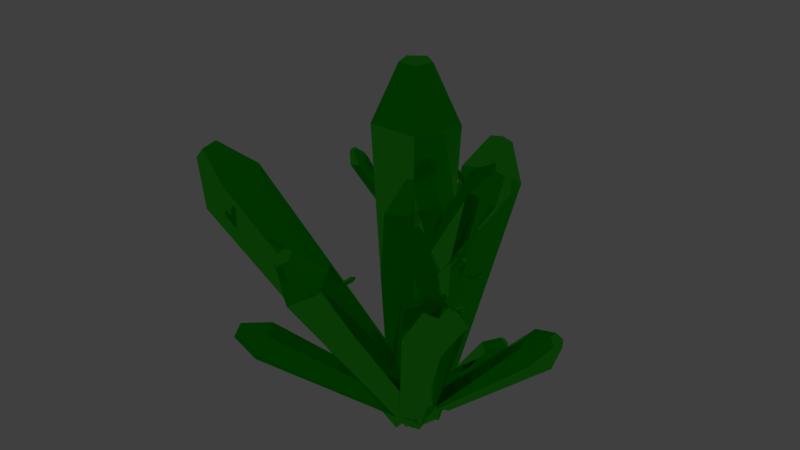 # Source: GreenCrystal02.blend  (saved by Blender 2.79.0; exported with 4.5.12 LTS)
import bpy
from mathutils import Matrix  # noqa: F401  (used for matrix-valued properties, if any)

bpy.ops.wm.read_factory_settings(use_empty=True)
scene = bpy.context.scene
scene.name = 'Scene'

# ---- collections
col_collection_1 = bpy.data.collections.new('Collection 1'); scene.collection.children.link(col_collection_1)

# ---- materials (node trees are filled in below, after node groups)
mat_kristal = bpy.data.materials.new('Kristal')
mat_kristal.alpha_threshold = 0.0
mat_kristal.diffuse_color = (0.01211, 0.5705, 0.01407, 1.0)
mat_kristal.roughness = 0.5

# ---- material node trees
mat_kristal.use_nodes = True; mat_kristal.node_tree.nodes.clear()
_N = mat_kristal.node_tree.nodes; _L = mat_kristal.node_tree.links
n0 = _N.new('ShaderNodeOutputMaterial'); n0.name = 'Material Output'; n0.location = (300, 300)
n1 = _N.new('ShaderNodeBsdfGlass'); n1.name = 'Glass BSDF'; n1.location = (10, 300)
n1.distribution = 'BECKMANN'
n1.inputs[0].default_value = (0.05258, 0.8, 0.03254, 1.0)
n1.inputs[2].default_value = 1.45
_L.new(n1.outputs[0], n0.inputs[0])
n0.is_active_output = True

# ---- world
world_world = bpy.data.worlds.new('World'); scene.world = world_world
world_world.color = (0.05088, 0.05088, 0.05088)
world_world.use_sun_shadow = False
world_world.sun_shadow_jitter_overblur = 0.0
world_world.cycles.sampling_method = 'MANUAL'

# ---- meshes
me_cylinder = bpy.data.meshes.new('Cylinder')
me_cylinder.from_pydata([(9.276e-09, 0.6109, 0.0), (-0.581, 0.1888, 0.0), (-0.3591, -0.4943, 0.0), (0.3591, -0.4943, 0.0), (0.581, 0.1888, 0.0), (0.0, 1.0, 7.598), (-0.9511, 0.309, 7.598), (-0.5878, -0.809, 7.598), (0.5878, -0.809, 7.598), (0.9511, 0.309, 7.598), (0.0, 1.0, 7.598), (-0.9511, 0.309, 7.598), (-0.5878, -0.809, 7.598), (0.5878, -0.809, 7.598), (0.9511, 0.309, 7.598), (-0.02776, 0.3779, 8.876), (-0.3872, 0.1168, 8.876), (-0.2499, -0.3058, 8.876), (0.1944, -0.3058, 8.876), (0.3317, 0.1168, 8.876), (0.39, 0.5643, 3.667), (0.3488, 0.5619, 3.702), (0.3659, 0.5369, 3.746), (0.4177, 0.5239, 3.739), (0.4325, 0.5408, 3.69), (0.5465, 1.077, 3.861), (0.4791, 1.073, 3.918), (0.5072, 1.032, 3.991), (0.5918, 1.011, 3.979), (0.6161, 1.039, 3.899), (0.5465, 1.077, 3.861), (0.4791, 1.073, 3.918), (0.5072, 1.032, 3.991), (0.5918, 1.011, 3.979), (0.6161, 1.039, 3.899), (0.5719, 1.143, 3.941), (0.5465, 1.141, 3.963), (0.5571, 1.126, 3.99), (0.5891, 1.118, 3.986), (0.5983, 1.128, 3.956), (0.322, 0.5049, 5.09), (0.3407, 0.5722, 5.005), (0.2604, 0.6472, 5.002), (0.1921, 0.6264, 5.086), (0.2302, 0.5385, 5.14), (0.9867, 1.153, 5.793), (1.017, 1.263, 5.654), (0.8857, 1.386, 5.651), (0.774, 1.352, 5.787), (0.8364, 1.208, 5.876), (0.9867, 1.153, 5.793), (1.017, 1.263, 5.654), (0.8857, 1.386, 5.651), (0.774, 1.352, 5.787), (0.8364, 1.208, 5.876), (1.041, 1.345, 5.88), (1.053, 1.386, 5.828), (1.003, 1.433, 5.826), (0.9611, 1.42, 5.878), (0.9847, 1.366, 5.911), (-0.2804, 0.399, 2.608), (-0.5027, 0.3373, 2.557), (-0.5622, 0.1569, 2.698), (-0.3766, 0.1071, 2.835), (-0.2025, 0.2566, 2.78), (-1.051, 2.104, 4.269), (-1.415, 2.003, 4.186), (-1.512, 1.708, 4.415), (-1.209, 1.626, 4.64), (-0.9237, 1.871, 4.549), (-1.051, 2.104, 4.269), (-1.415, 2.003, 4.186), (-1.512, 1.708, 4.415), (-1.209, 1.626, 4.64), (-0.9237, 1.871, 4.549), (-1.305, 2.227, 4.641), (-1.443, 2.188, 4.61), (-1.48, 2.077, 4.696), (-1.365, 2.046, 4.781), (-1.257, 2.139, 4.747), (-0.07159, 0.5853, 5.153), (-0.1762, 0.5842, 5.123), (-0.2252, 0.5018, 5.175), (-0.1509, 0.452, 5.237), (-0.05593, 0.5036, 5.224), (-0.29, 1.326, 6.01), (-0.4612, 1.324, 5.96), (-0.5414, 1.19, 6.045), (-0.4198, 1.108, 6.147), (-0.2644, 1.193, 6.125), (-0.29, 1.326, 6.01), (-0.4612, 1.324, 5.96), (-0.5414, 1.19, 6.045), (-0.4198, 1.108, 6.147), (-0.2644, 1.193, 6.125), (-0.402, 1.385, 6.184), (-0.4667, 1.385, 6.165), (-0.497, 1.334, 6.197), (-0.451, 1.303, 6.236), (-0.3923, 1.335, 6.227), (-0.5761, -0.187, 5.116), (-0.4198, -0.1855, 5.159), (-0.39, -0.04507, 5.234), (-0.5279, 0.04016, 5.238), (-0.6429, -0.04756, 5.165), (-1.024, -0.973, 6.576), (-0.7685, -0.9705, 6.646), (-0.7197, -0.7407, 6.77), (-0.9455, -0.6012, 6.776), (-1.134, -0.7448, 6.656), (-1.024, -0.973, 6.576), (-0.7685, -0.9705, 6.646), (-0.7197, -0.7407, 6.77), (-0.9455, -0.6012, 6.776), (-1.134, -0.7448, 6.656), (-1.022, -0.9936, 6.896), (-0.9248, -0.9927, 6.923), (-0.9064, -0.9058, 6.969), (-0.9917, -0.8531, 6.972), (-1.063, -0.9074, 6.926), (-4.781, -1.011, 3.738), (-4.729, -1.01, 3.752), (-4.719, -0.9638, 3.777), (-4.765, -0.9355, 3.778), (-4.803, -0.9646, 3.754), (-4.93, -1.272, 4.223), (-4.845, -1.271, 4.246), (-4.829, -1.195, 4.287), (-4.904, -1.148, 4.289), (-4.966, -1.196, 4.249), (-4.93, -1.272, 4.223), (-4.845, -1.271, 4.246), (-4.829, -1.195, 4.287), (-4.904, -1.148, 4.289), (-4.966, -1.196, 4.249), (-4.929, -1.279, 4.329), (-4.897, -1.278, 4.338), (-4.891, -1.25, 4.353), (-4.919, -1.232, 4.354), (-4.943, -1.25, 4.339), (-4.629, 0.1115, 3.352), (-4.666, 0.09209, 3.318), (-4.713, 0.118, 3.328), (-4.704, 0.1533, 3.367), (-4.653, 0.1493, 3.383), (-4.457, 0.4989, 2.971), (-4.517, 0.4671, 2.915), (-4.593, 0.5095, 2.93), (-4.58, 0.5674, 2.995), (-4.495, 0.5608, 3.02), (-4.457, 0.4989, 2.971), (-4.517, 0.4671, 2.915), (-4.593, 0.5095, 2.93), (-4.58, 0.5674, 2.995), (-4.495, 0.5608, 3.02), (-4.477, 0.5776, 2.902), (-4.5, 0.5656, 2.881), (-4.529, 0.5817, 2.887), (-4.524, 0.6035, 2.911), (-4.492, 0.6011, 2.921), (-2.288, -0.3137, 2.679), (-2.315, -0.2672, 2.676), (-2.349, -0.2649, 2.718), (-2.343, -0.31, 2.746), (-2.305, -0.3401, 2.723), (-1.866, -0.06859, 2.974), (-1.91, 0.00747, 2.969), (-1.966, 0.01123, 3.037), (-1.956, -0.06251, 3.084), (-1.894, -0.1118, 3.045), (-1.866, -0.06859, 2.974), (-1.91, 0.00747, 2.969), (-1.966, 0.01123, 3.037), (-1.956, -0.06251, 3.084), (-1.894, -0.1118, 3.045), (-1.831, -0.009332, 3.055), (-1.848, 0.01942, 3.053), (-1.869, 0.02084, 3.079), (-1.865, -0.007032, 3.097), (-1.842, -0.02568, 3.082), (-1.249, 3.553, 4.222), (-1.184, 3.532, 4.258), (-1.154, 3.595, 4.292), (-1.201, 3.655, 4.277), (-1.259, 3.629, 4.233), (-1.705, 3.36, 4.875), (-1.599, 3.326, 4.935), (-1.551, 3.429, 4.991), (-1.627, 3.527, 4.966), (-1.723, 3.484, 4.894), (-1.705, 3.36, 4.875), (-1.599, 3.326, 4.935), (-1.551, 3.429, 4.991), (-1.627, 3.527, 4.966), (-1.723, 3.484, 4.894), (-1.736, 3.37, 5.025), (-1.696, 3.357, 5.047), (-1.678, 3.396, 5.068), (-1.707, 3.433, 5.059), (-1.743, 3.417, 5.032), (-1.014, 2.669, 3.148), (-0.9421, 2.699, 3.148), (-0.9478, 2.775, 3.162), (-1.023, 2.792, 3.17), (-1.064, 2.727, 3.161), (-0.9722, 2.486, 3.946), (-0.8551, 2.535, 3.947), (-0.8645, 2.659, 3.97), (-0.9873, 2.687, 3.982), (-1.054, 2.58, 3.968), (-0.9722, 2.486, 3.946), (-0.8551, 2.535, 3.947), (-0.8645, 2.659, 3.97), (-0.9873, 2.687, 3.982), (-1.054, 2.58, 3.968), (-0.9447, 2.526, 4.091), (-0.9005, 2.544, 4.092), (-0.904, 2.591, 4.1), (-0.9504, 2.602, 4.105), (-0.9756, 2.561, 4.099), (-0.1101, 2.353, 2.611), (-0.1141, 2.395, 2.643), (-0.1509, 2.384, 2.681), (-0.1696, 2.334, 2.672), (-0.1444, 2.315, 2.628), (0.315, 2.134, 2.922), (0.3085, 2.204, 2.975), (0.2482, 2.185, 3.037), (0.2175, 2.104, 3.021), (0.2588, 2.072, 2.95), (0.315, 2.134, 2.922), (0.3085, 2.204, 2.975), (0.2482, 2.185, 3.037), (0.2175, 2.104, 3.021), (0.2588, 2.072, 2.95), (0.356, 2.103, 3.015), (0.3535, 2.129, 3.035), (0.3307, 2.123, 3.058), (0.3191, 2.092, 3.053), (0.3347, 2.08, 3.026), (0.4192, 0.5151, 2.496), (0.4161, 0.5674, 2.484), (0.3782, 0.5895, 2.515), (0.358, 0.5509, 2.547), (0.3834, 0.5049, 2.535), (0.8312, 0.6116, 2.879), (0.8261, 0.6972, 2.859), (0.7641, 0.7334, 2.91), (0.7311, 0.6701, 2.962), (0.7725, 0.5948, 2.942), (0.8312, 0.6116, 2.879), (0.8261, 0.6972, 2.859), (0.7641, 0.7334, 2.91), (0.7311, 0.6701, 2.962), (0.7725, 0.5948, 2.942), (0.8695, 0.6635, 2.963), (0.8675, 0.6959, 2.956), (0.8441, 0.7096, 2.975), (0.8316, 0.6857, 2.995), (0.8473, 0.6572, 2.987), (0.6387, 0.04531, 0.3807), (0.7833, 0.3336, 0.2461), (0.6392, 0.6104, 0.4037), (0.4056, 0.4931, 0.6357), (0.4053, 0.1439, 0.6215), (3.311, -0.2408, 2.927), (3.548, 0.2311, 2.707), (3.312, 0.6841, 2.965), (2.93, 0.4921, 3.345), (2.929, -0.0795, 3.321), (3.311, -0.2408, 2.927), (3.548, 0.2311, 2.707), (3.312, 0.6841, 2.965), (2.93, 0.4921, 3.345), (2.929, -0.0795, 3.321), (3.697, 0.03064, 3.433), (3.787, 0.209, 3.349), (3.698, 0.3802, 3.447), (3.553, 0.3076, 3.59), (3.553, 0.0916, 3.582), (-0.9727, 2.815, 2.392), (-1.063, 2.73, 2.323), (-1.077, 2.611, 2.397), (-0.9963, 2.621, 2.513), (-0.9316, 2.747, 2.51), (-2.099, 3.492, 3.121), (-2.246, 3.354, 3.006), (-2.27, 3.158, 3.129), (-2.137, 3.175, 3.318), (-2.031, 3.382, 3.313), (-2.099, 3.492, 3.121), (-2.246, 3.354, 3.006), (-2.27, 3.158, 3.129), (-2.137, 3.175, 3.318), (-2.031, 3.382, 3.313), (-2.331, 3.482, 3.277), (-2.387, 3.43, 3.234), (-2.396, 3.356, 3.281), (-2.345, 3.362, 3.352), (-2.305, 3.44, 3.35), (0.1571, 0.06155, 3.386), (0.1479, 0.4162, 3.438), (-0.1397, 0.4915, 3.638), (-0.3083, 0.1835, 3.71), (-0.1248, -0.08224, 3.554), (2.374, -0.4386, 6.428), (2.359, 0.1418, 6.513), (1.888, 0.2652, 6.841), (1.612, -0.239, 6.959), (1.912, -0.674, 6.704), (2.374, -0.4386, 6.428), (2.359, 0.1418, 6.513), (1.888, 0.2652, 6.841), (1.612, -0.239, 6.959), (1.912, -0.674, 6.704), (2.516, -0.3391, 7.116), (2.51, -0.1198, 7.148), (2.332, -0.07315, 7.272), (2.228, -0.2637, 7.316), (2.341, -0.4281, 7.22), (0.2214, 0.01784, -0.1585), (0.1505, 0.2377, -0.2188), (-0.04974, 0.2863, -0.09816), (-0.1026, 0.09649, 0.03667), (0.06501, -0.06943, -0.0006516), (1.699, 0.9176, 1.687), (1.582, 1.277, 1.588), (1.255, 1.357, 1.786), (1.168, 1.046, 2.006), (1.443, 0.7747, 1.945), (1.699, 0.9176, 1.687), (1.582, 1.277, 1.588), (1.255, 1.357, 1.786), (1.168, 1.046, 2.006), (1.443, 0.7747, 1.945), (1.764, 1.184, 2.071), (1.72, 1.32, 2.034), (1.596, 1.35, 2.109), (1.563, 1.233, 2.192), (1.667, 1.13, 2.169), (-0.4026, 0.192, -0.2818), (-0.2632, -0.2063, 0.1355), (0.3186, -0.1623, 0.2441), (0.5388, 0.2633, -0.1062), (0.09301, 0.4822, -0.4312), (-1.85, 4.509, 4.054), (-1.622, 3.857, 4.737), (-0.6696, 3.929, 4.915), (-0.3092, 4.626, 4.341), (-1.039, 4.984, 3.809), (-1.85, 4.509, 4.054), (-1.622, 3.857, 4.737), (-0.6696, 3.929, 4.915), (-0.3092, 4.626, 4.341), (-1.039, 4.984, 3.809), (-1.585, 5.13, 5.014), (-1.499, 4.884, 5.272), (-1.139, 4.911, 5.34), (-1.002, 5.174, 5.123), (-1.278, 5.31, 4.922), (-0.3748, -0.09638, -0.1445), (0.02896, -0.3605, -0.1996), (0.3927, -0.1264, 0.02113), (0.2137, 0.2824, 0.2126), (-0.2606, 0.3009, 0.1103), (-1.653, -2.658, 4.129), (-0.9925, -3.091, 4.039), (-0.3972, -2.708, 4.4), (-0.6901, -2.038, 4.714), (-1.466, -2.008, 4.546), (-1.653, -2.658, 4.129), (-0.9925, -3.091, 4.039), (-0.3972, -2.708, 4.4), (-0.6901, -2.038, 4.714), (-1.466, -2.008, 4.546), (-1.44, -2.996, 5.002), (-1.19, -3.16, 4.968), (-0.9649, -3.015, 5.105), (-1.076, -2.762, 5.223), (-1.369, -2.751, 5.16), (-0.116, -0.07554, -0.2927), (0.1304, -0.2826, -0.0894), (0.1965, -0.09909, 0.2375), (-0.008917, 0.2213, 0.2362), (-0.202, 0.2359, -0.09151), (-3.258, -2.084, 1.242), (-2.854, -2.423, 1.575), (-2.746, -2.122, 2.11), (-3.082, -1.598, 2.108), (-3.398, -1.574, 1.571), (-3.258, -2.084, 1.242), (-2.854, -2.423, 1.575), (-2.746, -2.122, 2.11), (-3.082, -1.598, 2.108), (-3.398, -1.574, 1.571), (-3.647, -2.349, 1.829), (-3.495, -2.477, 1.955), (-3.454, -2.363, 2.157), (-3.581, -2.165, 2.157), (-3.7, -2.156, 1.954), (-0.2037, -0.4515, -0.2796), (0.2291, -0.4672, 0.2299), (0.3453, 0.1628, 0.4217), (-0.01567, 0.5678, 0.03075), (-0.355, 0.1881, -0.4027), (-5.723, -1.135, 4.108), (-5.015, -1.161, 4.942), (-4.824, -0.1295, 5.256), (-5.415, 0.5333, 4.616), (-5.97, -0.08807, 3.906), (-5.723, -1.135, 4.108), (-5.015, -1.161, 4.942), (-4.824, -0.1295, 5.256), (-5.415, 0.5333, 4.616), (-5.97, -0.08807, 3.906), (-6.407, -0.7575, 5.175), (-6.14, -0.7672, 5.49), (-6.068, -0.3775, 5.609), (-6.291, -0.127, 5.367), (-6.501, -0.3618, 5.099), (-0.3961, -0.03921, 0.1746), (-0.1584, -0.3889, -0.1124), (0.2982, -0.2011, -0.2441), (0.3427, 0.2646, -0.03846), (-0.08638, 0.3646, 0.2203), (1.527, -2.236, 4.733), (1.916, -2.808, 4.263), (2.663, -2.501, 4.048), (2.736, -1.739, 4.384), (2.034, -1.575, 4.808), (1.527, -2.236, 4.733), (1.916, -2.808, 4.263), (2.663, -2.501, 4.048), (2.736, -1.739, 4.384), (2.034, -1.575, 4.808), (2.294, -2.579, 5.295), (2.441, -2.795, 5.117), (2.724, -2.679, 5.036), (2.751, -2.391, 5.163), (2.486, -2.329, 5.323)], [], [(1, 0, 5, 6), (4, 3, 8, 9), (2, 1, 6, 7), (0, 4, 9, 5), (3, 2, 7, 8), (5, 9, 14, 10), (8, 7, 12, 13), (6, 5, 10, 11), (9, 8, 13, 14), (7, 6, 11, 12), (14, 13, 18, 19), (12, 11, 16, 17), (10, 14, 19, 15), (13, 12, 17, 18), (11, 10, 15, 16), (16, 15, 19, 18, 17), (21, 20, 25, 26), (24, 23, 28, 29), (22, 21, 26, 27), (20, 24, 29, 25), (23, 22, 27, 28), (25, 29, 34, 30), (28, 27, 32, 33), (26, 25, 30, 31), (29, 28, 33, 34), (27, 26, 31, 32), (34, 33, 38, 39), (32, 31, 36, 37), (30, 34, 39, 35), (33, 32, 37, 38), (31, 30, 35, 36), (36, 35, 39, 38, 37), (41, 40, 45, 46), (44, 43, 48, 49), (42, 41, 46, 47), (40, 44, 49, 45), (43, 42, 47, 48), (45, 49, 54, 50), (48, 47, 52, 53), (46, 45, 50, 51), (49, 48, 53, 54), (47, 46, 51, 52), (54, 53, 58, 59), (52, 51, 56, 57), (50, 54, 59, 55), (53, 52, 57, 58), (51, 50, 55, 56), (56, 55, 59, 58, 57), (61, 60, 65, 66), (64, 63, 68, 69), (62, 61, 66, 67), (60, 64, 69, 65), (63, 62, 67, 68), (65, 69, 74, 70), (68, 67, 72, 73), (66, 65, 70, 71), (69, 68, 73, 74), (67, 66, 71, 72), (74, 73, 78, 79), (72, 71, 76, 77), (70, 74, 79, 75), (73, 72, 77, 78), (71, 70, 75, 76), (76, 75, 79, 78, 77), (81, 80, 85, 86), (84, 83, 88, 89), (82, 81, 86, 87), (80, 84, 89, 85), (83, 82, 87, 88), (85, 89, 94, 90), (88, 87, 92, 93), (86, 85, 90, 91), (89, 88, 93, 94), (87, 86, 91, 92), (94, 93, 98, 99), (92, 91, 96, 97), (90, 94, 99, 95), (93, 92, 97, 98), (91, 90, 95, 96), (96, 95, 99, 98, 97), (101, 100, 105, 106), (104, 103, 108, 109), (102, 101, 106, 107), (100, 104, 109, 105), (103, 102, 107, 108), (105, 109, 114, 110), (108, 107, 112, 113), (106, 105, 110, 111), (109, 108, 113, 114), (107, 106, 111, 112), (114, 113, 118, 119), (112, 111, 116, 117), (110, 114, 119, 115), (113, 112, 117, 118), (111, 110, 115, 116), (116, 115, 119, 118, 117), (121, 120, 125, 126), (124, 123, 128, 129), (122, 121, 126, 127), (120, 124, 129, 125), (123, 122, 127, 128), (125, 129, 134, 130), (128, 127, 132, 133), (126, 125, 130, 131), (129, 128, 133, 134), (127, 126, 131, 132), (134, 133, 138, 139), (132, 131, 136, 137), (130, 134, 139, 135), (133, 132, 137, 138), (131, 130, 135, 136), (136, 135, 139, 138, 137), (141, 140, 145, 146), (144, 143, 148, 149), (142, 141, 146, 147), (140, 144, 149, 145), (143, 142, 147, 148), (145, 149, 154, 150), (148, 147, 152, 153), (146, 145, 150, 151), (149, 148, 153, 154), (147, 146, 151, 152), (154, 153, 158, 159), (152, 151, 156, 157), (150, 154, 159, 155), (153, 152, 157, 158), (151, 150, 155, 156), (156, 155, 159, 158, 157), (161, 160, 165, 166), (164, 163, 168, 169), (162, 161, 166, 167), (160, 164, 169, 165), (163, 162, 167, 168), (165, 169, 174, 170), (168, 167, 172, 173), (166, 165, 170, 171), (169, 168, 173, 174), (167, 166, 171, 172), (174, 173, 178, 179), (172, 171, 176, 177), (170, 174, 179, 175), (173, 172, 177, 178), (171, 170, 175, 176), (176, 175, 179, 178, 177), (181, 180, 185, 186), (184, 183, 188, 189), (182, 181, 186, 187), (180, 184, 189, 185), (183, 182, 187, 188), (185, 189, 194, 190), (188, 187, 192, 193), (186, 185, 190, 191), (189, 188, 193, 194), (187, 186, 191, 192), (194, 193, 198, 199), (192, 191, 196, 197), (190, 194, 199, 195), (193, 192, 197, 198), (191, 190, 195, 196), (196, 195, 199, 198, 197), (201, 200, 205, 206), (204, 203, 208, 209), (202, 201, 206, 207), (200, 204, 209, 205), (203, 202, 207, 208), (205, 209, 214, 210), (208, 207, 212, 213), (206, 205, 210, 211), (209, 208, 213, 214), (207, 206, 211, 212), (214, 213, 218, 219), (212, 211, 216, 217), (210, 214, 219, 215), (213, 212, 217, 218), (211, 210, 215, 216), (216, 215, 219, 218, 217), (221, 220, 225, 226), (224, 223, 228, 229), (222, 221, 226, 227), (220, 224, 229, 225), (223, 222, 227, 228), (225, 229, 234, 230), (228, 227, 232, 233), (226, 225, 230, 231), (229, 228, 233, 234), (227, 226, 231, 232), (234, 233, 238, 239), (232, 231, 236, 237), (230, 234, 239, 235), (233, 232, 237, 238), (231, 230, 235, 236), (236, 235, 239, 238, 237), (241, 240, 245, 246), (244, 243, 248, 249), (242, 241, 246, 247), (240, 244, 249, 245), (243, 242, 247, 248), (245, 249, 254, 250), (248, 247, 252, 253), (246, 245, 250, 251), (249, 248, 253, 254), (247, 246, 251, 252), (254, 253, 258, 259), (252, 251, 256, 257), (250, 254, 259, 255), (253, 252, 257, 258), (251, 250, 255, 256), (256, 255, 259, 258, 257), (261, 260, 265, 266), (264, 263, 268, 269), (262, 261, 266, 267), (260, 264, 269, 265), (263, 262, 267, 268), (265, 269, 274, 270), (268, 267, 272, 273), (266, 265, 270, 271), (269, 268, 273, 274), (267, 266, 271, 272), (274, 273, 278, 279), (272, 271, 276, 277), (270, 274, 279, 275), (273, 272, 277, 278), (271, 270, 275, 276), (276, 275, 279, 278, 277), (281, 280, 285, 286), (284, 283, 288, 289), (282, 281, 286, 287), (280, 284, 289, 285), (283, 282, 287, 288), (285, 289, 294, 290), (288, 287, 292, 293), (286, 285, 290, 291), (289, 288, 293, 294), (287, 286, 291, 292), (294, 293, 298, 299), (292, 291, 296, 297), (290, 294, 299, 295), (293, 292, 297, 298), (291, 290, 295, 296), (296, 295, 299, 298, 297), (301, 300, 305, 306), (304, 303, 308, 309), (302, 301, 306, 307), (300, 304, 309, 305), (303, 302, 307, 308), (305, 309, 314, 310), (308, 307, 312, 313), (306, 305, 310, 311), (309, 308, 313, 314), (307, 306, 311, 312), (314, 313, 318, 319), (312, 311, 316, 317), (310, 314, 319, 315), (313, 312, 317, 318), (311, 310, 315, 316), (316, 315, 319, 318, 317), (321, 320, 325, 326), (324, 323, 328, 329), (322, 321, 326, 327), (320, 324, 329, 325), (323, 322, 327, 328), (325, 329, 334, 330), (328, 327, 332, 333), (326, 325, 330, 331), (329, 328, 333, 334), (327, 326, 331, 332), (334, 333, 338, 339), (332, 331, 336, 337), (330, 334, 339, 335), (333, 332, 337, 338), (331, 330, 335, 336), (336, 335, 339, 338, 337), (341, 340, 345, 346), (344, 343, 348, 349), (342, 341, 346, 347), (340, 344, 349, 345), (343, 342, 347, 348), (345, 349, 354, 350), (348, 347, 352, 353), (346, 345, 350, 351), (349, 348, 353, 354), (347, 346, 351, 352), (354, 353, 358, 359), (352, 351, 356, 357), (350, 354, 359, 355), (353, 352, 357, 358), (351, 350, 355, 356), (356, 355, 359, 358, 357), (361, 360, 365, 366), (364, 363, 368, 369), (362, 361, 366, 367), (360, 364, 369, 365), (363, 362, 367, 368), (365, 369, 374, 370), (368, 367, 372, 373), (366, 365, 370, 371), (369, 368, 373, 374), (367, 366, 371, 372), (374, 373, 378, 379), (372, 371, 376, 377), (370, 374, 379, 375), (373, 372, 377, 378), (371, 370, 375, 376), (376, 375, 379, 378, 377), (381, 380, 385, 386), (384, 383, 388, 389), (382, 381, 386, 387), (380, 384, 389, 385), (383, 382, 387, 388), (385, 389, 394, 390), (388, 387, 392, 393), (386, 385, 390, 391), (389, 388, 393, 394), (387, 386, 391, 392), (394, 393, 398, 399), (392, 391, 396, 397), (390, 394, 399, 395), (393, 392, 397, 398), (391, 390, 395, 396), (396, 395, 399, 398, 397), (401, 400, 405, 406), (404, 403, 408, 409), (402, 401, 406, 407), (400, 404, 409, 405), (403, 402, 407, 408), (405, 409, 414, 410), (408, 407, 412, 413), (406, 405, 410, 411), (409, 408, 413, 414), (407, 406, 411, 412), (414, 413, 418, 419), (412, 411, 416, 417), (410, 414, 419, 415), (413, 412, 417, 418), (411, 410, 415, 416), (416, 415, 419, 418, 417), (421, 420, 425, 426), (424, 423, 428, 429), (422, 421, 426, 427), (420, 424, 429, 425), (423, 422, 427, 428), (425, 429, 434, 430), (428, 427, 432, 433), (426, 425, 430, 431), (429, 428, 433, 434), (427, 426, 431, 432), (434, 433, 438, 439), (432, 431, 436, 437), (430, 434, 439, 435), (433, 432, 437, 438), (431, 430, 435, 436), (436, 435, 439, 438, 437)])
me_cylinder.materials.append(mat_kristal)
me_cylinder.use_remesh_preserve_volume = False
me_cylinder.use_remesh_preserve_attributes = False
me_cylinder.use_mirror_vertex_groups = False
me_cylinder.update()

# ---- objects
ob_cylinder = bpy.data.objects.new('Cylinder', me_cylinder)

# ---- transforms, parenting, visibility, modifiers, constraints
ob_cylinder.location = (0.1905, -0.05364, 0.1581)
ob_cylinder.lineart.crease_threshold = 0.0

# ---- collection membership
col_collection_1.objects.link(ob_cylinder)

# ---- scene / render settings (as saved in the file)
scene.frame_start = 1; scene.frame_end = 250; scene.frame_set(1)
scene.render.engine = 'CYCLES'
scene.render.resolution_percentage = 50
scene.render.dither_intensity = 0.0
scene.cycles.use_denoising = False
scene.cycles.samples = 128
scene.cycles.sampling_pattern = 'TABULATED_SOBOL'
scene.cycles.use_adaptive_sampling = False
scene.cycles.use_light_tree = False
scene.cycles.blur_glossy = 0.0
scene.cycles.sample_clamp_indirect = 0.0
scene.view_settings.view_transform = 'Standard'
bpy.context.view_layer.update()

# ---- added for rendering (the .blend has no active camera and no usable light): camera, sun
cam_auto = bpy.data.cameras.new('AutoCamera')
cam_auto.lens = 50.0
cam_auto.sensor_width = 36.0
cam_auto.clip_end = 1000.0
ob_auto_camera = bpy.data.objects.new('AutoCamera', cam_auto)
scene.collection.objects.link(ob_auto_camera)
ob_auto_camera.location = (13.8718, -17.0247, 16.4111)
ob_auto_camera.rotation_euler = (1.09748, -7.21219e-08, 0.694738)
scene.camera = ob_auto_camera
light_auto_sun = bpy.data.lights.new('AutoSun', 'SUN')
light_auto_sun.energy = 3.0
light_auto_sun.angle = 0.0523599
ob_auto_sun = bpy.data.objects.new('AutoSun', light_auto_sun)
scene.collection.objects.link(ob_auto_sun)
ob_auto_sun.rotation_euler = (0.872665, 0.174533, 0.523599)
bpy.context.view_layer.update()
